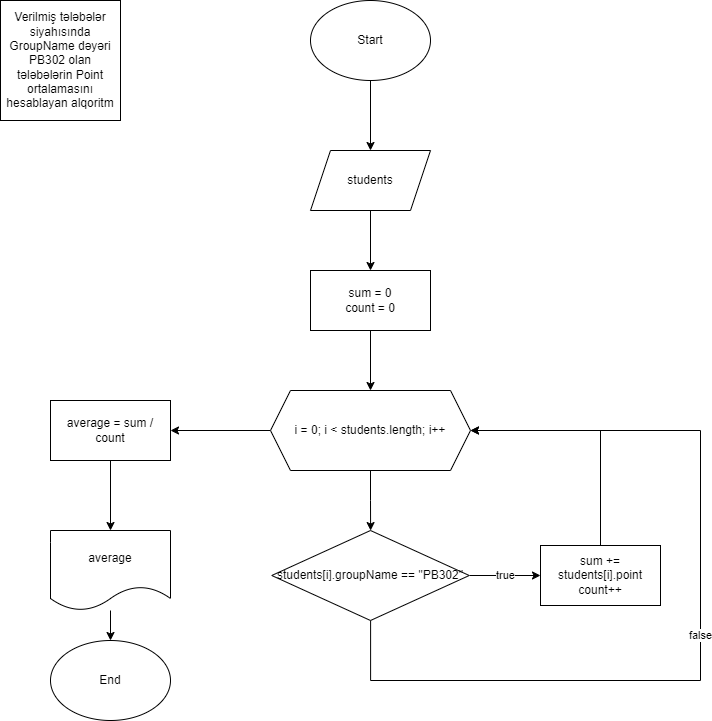

The diagram above was exported from draw.io. Its source (the exported page's mxGraphModel, read from the mxfile embedded in the PNG):
<mxGraphModel dx="1114" dy="600" grid="1" gridSize="10" guides="1" tooltips="1" connect="1" arrows="1" fold="1" page="1" pageScale="1" pageWidth="850" pageHeight="1100" math="0" shadow="0">
  <root>
    <mxCell id="0" />
    <mxCell id="1" parent="0" />
    <mxCell id="k_PiZwuXWFmpDnnESYzH-4" value="" style="edgeStyle=orthogonalEdgeStyle;rounded=0;orthogonalLoop=1;jettySize=auto;html=1;" parent="1" source="k_PiZwuXWFmpDnnESYzH-1" target="k_PiZwuXWFmpDnnESYzH-3" edge="1">
      <mxGeometry relative="1" as="geometry" />
    </mxCell>
    <mxCell id="k_PiZwuXWFmpDnnESYzH-1" value="Start" style="ellipse;whiteSpace=wrap;html=1;" parent="1" vertex="1">
      <mxGeometry x="350" y="40" width="120" height="80" as="geometry" />
    </mxCell>
    <mxCell id="k_PiZwuXWFmpDnnESYzH-2" value="Verilmiş tələbələr siyahısında GroupName dəyəri PB302 olan tələbələrin Point ortalamasını hesablayan alqoritm" style="whiteSpace=wrap;html=1;aspect=fixed;" parent="1" vertex="1">
      <mxGeometry x="40" y="40" width="120" height="120" as="geometry" />
    </mxCell>
    <mxCell id="k_PiZwuXWFmpDnnESYzH-6" value="" style="edgeStyle=orthogonalEdgeStyle;rounded=0;orthogonalLoop=1;jettySize=auto;html=1;" parent="1" source="k_PiZwuXWFmpDnnESYzH-3" target="k_PiZwuXWFmpDnnESYzH-5" edge="1">
      <mxGeometry relative="1" as="geometry" />
    </mxCell>
    <mxCell id="k_PiZwuXWFmpDnnESYzH-3" value="students" style="shape=parallelogram;perimeter=parallelogramPerimeter;whiteSpace=wrap;html=1;fixedSize=1;" parent="1" vertex="1">
      <mxGeometry x="350" y="190" width="120" height="60" as="geometry" />
    </mxCell>
    <mxCell id="k_PiZwuXWFmpDnnESYzH-8" value="" style="edgeStyle=orthogonalEdgeStyle;rounded=0;orthogonalLoop=1;jettySize=auto;html=1;" parent="1" source="k_PiZwuXWFmpDnnESYzH-5" target="k_PiZwuXWFmpDnnESYzH-7" edge="1">
      <mxGeometry relative="1" as="geometry" />
    </mxCell>
    <mxCell id="k_PiZwuXWFmpDnnESYzH-5" value="sum = 0&lt;br&gt;count = 0" style="whiteSpace=wrap;html=1;" parent="1" vertex="1">
      <mxGeometry x="350" y="310" width="120" height="60" as="geometry" />
    </mxCell>
    <mxCell id="k_PiZwuXWFmpDnnESYzH-10" value="" style="edgeStyle=orthogonalEdgeStyle;rounded=0;orthogonalLoop=1;jettySize=auto;html=1;" parent="1" source="k_PiZwuXWFmpDnnESYzH-7" target="k_PiZwuXWFmpDnnESYzH-9" edge="1">
      <mxGeometry relative="1" as="geometry" />
    </mxCell>
    <mxCell id="k_PiZwuXWFmpDnnESYzH-18" value="" style="edgeStyle=orthogonalEdgeStyle;rounded=0;orthogonalLoop=1;jettySize=auto;html=1;" parent="1" source="k_PiZwuXWFmpDnnESYzH-7" target="k_PiZwuXWFmpDnnESYzH-17" edge="1">
      <mxGeometry relative="1" as="geometry" />
    </mxCell>
    <mxCell id="k_PiZwuXWFmpDnnESYzH-7" value="i = 0; i &amp;lt; students.length; i++" style="shape=hexagon;perimeter=hexagonPerimeter2;whiteSpace=wrap;html=1;fixedSize=1;" parent="1" vertex="1">
      <mxGeometry x="310" y="430" width="200" height="80" as="geometry" />
    </mxCell>
    <mxCell id="k_PiZwuXWFmpDnnESYzH-12" value="true" style="edgeStyle=orthogonalEdgeStyle;rounded=0;orthogonalLoop=1;jettySize=auto;html=1;" parent="1" source="k_PiZwuXWFmpDnnESYzH-9" target="k_PiZwuXWFmpDnnESYzH-11" edge="1">
      <mxGeometry relative="1" as="geometry" />
    </mxCell>
    <mxCell id="k_PiZwuXWFmpDnnESYzH-14" value="false" style="edgeStyle=orthogonalEdgeStyle;rounded=0;orthogonalLoop=1;jettySize=auto;html=1;entryX=1;entryY=0.5;entryDx=0;entryDy=0;" parent="1" source="k_PiZwuXWFmpDnnESYzH-9" target="k_PiZwuXWFmpDnnESYzH-7" edge="1">
      <mxGeometry relative="1" as="geometry">
        <Array as="points">
          <mxPoint x="410" y="720" />
          <mxPoint x="740" y="720" />
          <mxPoint x="740" y="470" />
        </Array>
      </mxGeometry>
    </mxCell>
    <mxCell id="k_PiZwuXWFmpDnnESYzH-9" value="students[i].groupName == &quot;PB302&quot;" style="rhombus;whiteSpace=wrap;html=1;" parent="1" vertex="1">
      <mxGeometry x="311.25" y="570" width="197.5" height="90" as="geometry" />
    </mxCell>
    <mxCell id="k_PiZwuXWFmpDnnESYzH-13" style="edgeStyle=orthogonalEdgeStyle;rounded=0;orthogonalLoop=1;jettySize=auto;html=1;entryX=1;entryY=0.5;entryDx=0;entryDy=0;" parent="1" source="k_PiZwuXWFmpDnnESYzH-11" target="k_PiZwuXWFmpDnnESYzH-7" edge="1">
      <mxGeometry relative="1" as="geometry">
        <Array as="points">
          <mxPoint x="640" y="470" />
        </Array>
      </mxGeometry>
    </mxCell>
    <mxCell id="k_PiZwuXWFmpDnnESYzH-11" value="sum += students[i].point&lt;br&gt;count++" style="whiteSpace=wrap;html=1;" parent="1" vertex="1">
      <mxGeometry x="580" y="585" width="120" height="60" as="geometry" />
    </mxCell>
    <mxCell id="k_PiZwuXWFmpDnnESYzH-20" value="" style="edgeStyle=orthogonalEdgeStyle;rounded=0;orthogonalLoop=1;jettySize=auto;html=1;" parent="1" source="k_PiZwuXWFmpDnnESYzH-17" target="k_PiZwuXWFmpDnnESYzH-19" edge="1">
      <mxGeometry relative="1" as="geometry" />
    </mxCell>
    <mxCell id="k_PiZwuXWFmpDnnESYzH-17" value="average = sum / count" style="whiteSpace=wrap;html=1;" parent="1" vertex="1">
      <mxGeometry x="90" y="440" width="120" height="60" as="geometry" />
    </mxCell>
    <mxCell id="k_PiZwuXWFmpDnnESYzH-22" value="" style="edgeStyle=orthogonalEdgeStyle;rounded=0;orthogonalLoop=1;jettySize=auto;html=1;" parent="1" source="k_PiZwuXWFmpDnnESYzH-19" target="k_PiZwuXWFmpDnnESYzH-21" edge="1">
      <mxGeometry relative="1" as="geometry" />
    </mxCell>
    <mxCell id="k_PiZwuXWFmpDnnESYzH-19" value="average" style="shape=document;whiteSpace=wrap;html=1;boundedLbl=1;" parent="1" vertex="1">
      <mxGeometry x="90" y="570" width="120" height="80" as="geometry" />
    </mxCell>
    <mxCell id="k_PiZwuXWFmpDnnESYzH-21" value="End" style="ellipse;whiteSpace=wrap;html=1;" parent="1" vertex="1">
      <mxGeometry x="90" y="680" width="120" height="80" as="geometry" />
    </mxCell>
  </root>
</mxGraphModel>